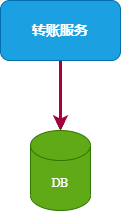

The diagram above was exported from draw.io. Its source (the exported page's mxGraphModel, read from the mxfile embedded in the PNG):
<mxGraphModel dx="1270" dy="919" grid="1" gridSize="10" guides="1" tooltips="1" connect="1" arrows="1" fold="1" page="1" pageScale="1" pageWidth="2339" pageHeight="3300" background="#ffffff" math="0" shadow="0">
  <root>
    <mxCell id="0" />
    <mxCell id="1" parent="0" />
    <mxCell id="17" style="edgeStyle=none;html=1;exitX=0.5;exitY=1;exitDx=0;exitDy=0;fontFamily=Times New Roman;" edge="1" parent="1" source="15" target="16">
      <mxGeometry relative="1" as="geometry" />
    </mxCell>
    <mxCell id="18" style="edgeStyle=none;html=1;exitX=0.5;exitY=1;exitDx=0;exitDy=0;fontFamily=Times New Roman;strokeWidth=3;fillColor=#d80073;strokeColor=#A50040;" edge="1" parent="1" source="15" target="16">
      <mxGeometry relative="1" as="geometry" />
    </mxCell>
    <mxCell id="15" value="&lt;h3&gt;&lt;font&gt;转账服务&lt;/font&gt;&lt;/h3&gt;" style="rounded=1;whiteSpace=wrap;html=1;fillColor=#1ba1e2;fontColor=#ffffff;strokeColor=#006EAF;fontFamily=Times New Roman;" vertex="1" parent="1">
      <mxGeometry x="310" y="380" width="120" height="60" as="geometry" />
    </mxCell>
    <mxCell id="16" value="DB" style="shape=cylinder3;whiteSpace=wrap;html=1;boundedLbl=1;backgroundOutline=1;size=15;fontFamily=Times New Roman;fillColor=#60a917;fontColor=#ffffff;strokeColor=#2D7600;" vertex="1" parent="1">
      <mxGeometry x="340" y="510" width="60" height="80" as="geometry" />
    </mxCell>
  </root>
</mxGraphModel>